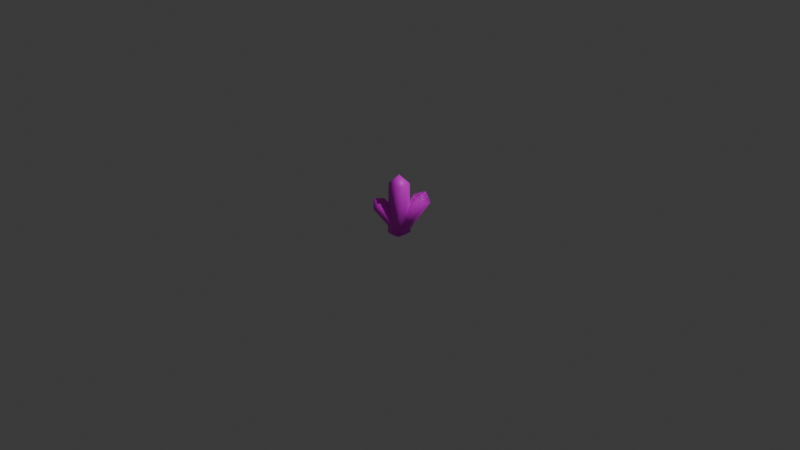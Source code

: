 # Source: Crystal_Green.blend  (saved by Blender 5.0.119; exported with 4.5.12 LTS)
import bpy
from mathutils import Matrix  # noqa: F401  (used for matrix-valued properties, if any)

bpy.ops.wm.read_factory_settings(use_empty=True)
scene = bpy.context.scene
scene.name = 'Scene'

# ---- collections
col_collection = bpy.data.collections.new('Collection'); scene.collection.children.link(col_collection)

# ---- images (referenced by path relative to the original .blend; pixels are not part of the script)
import os
ASSET_DIR = os.environ.get("B2B_ASSET_DIR", "")  # directory of the original .blend (textures are referenced by path, not embedded)
HERE = os.path.dirname(os.path.abspath(__file__))  # packed textures are extracted next to this script under _unpacked/

def load_image(name, relpath, width, height, colorspace="sRGB"):
    """Load a texture the original file referenced (path relative to the .blend, or extracted next to this script)."""
    p = next((c for c in (os.path.join(HERE, relpath), os.path.join(ASSET_DIR, relpath)) if relpath and os.path.exists(c)), "")
    if p:
        img = bpy.data.images.load(p, check_existing=True)
        img.name = name
    else:  # same state as the original file: an image datablock whose file is absent (Cycles renders it pink)
        img = bpy.data.images.new(name, width, height)
        img.source = "FILE"
        img.filepath = "//" + (relpath or name)
    img.colorspace_settings.name = colorspace
    return img
img_crystal = load_image('Crystal', 'Crystal_Green.png', 1024, 1024, 'sRGB')

# ---- materials (node trees are filled in below, after node groups)
mat_material = bpy.data.materials.new('Material')
mat_material.alpha_threshold = 0.0
mat_material.use_backface_culling_lightprobe_volume = False
mat_material.roughness = 0.5
mat_material.line_color = (0.0, 0.0, 0.0, 1.0)

# ---- material node trees
mat_material.use_nodes = True; mat_material.node_tree.nodes.clear()
_N = mat_material.node_tree.nodes; _L = mat_material.node_tree.links
n0 = _N.new('ShaderNodeOutputMaterial'); n0.name = 'Material Output'; n0.location = (200, 100)
n1 = _N.new('ShaderNodeBsdfPrincipled'); n1.name = 'Principled BSDF'; n1.location = (-200, 100)
n2 = _N.new('ShaderNodeTexImage'); n2.name = 'Image Texture'; n2.location = (-490, 80)
n2.image = img_crystal
_L.new(n1.outputs[0], n0.inputs[0])
_L.new(n2.outputs[0], n1.inputs[0])
n0.is_active_output = True

# ---- world
world_world = bpy.data.worlds.new('World'); scene.world = world_world
world_world.use_nodes = True; world_world.node_tree.nodes.clear()
_N = world_world.node_tree.nodes; _L = world_world.node_tree.links
n0 = _N.new('ShaderNodeOutputWorld'); n0.name = 'World Output'; n0.location = (200, 100)
n1 = _N.new('ShaderNodeBackground'); n1.name = 'Background'; n1.location = (-200, 100)
n1.inputs[0].default_value = (0.05088, 0.05088, 0.05088, 1.0)
_L.new(n1.outputs[0], n0.inputs[0])
n0.is_active_output = True
world_world.color = (0.05088, 0.05088, 0.05088)
world_world.sun_shadow_jitter_overblur = 0.0

# ---- cameras
cam_camera = bpy.data.cameras.new('Camera')
cam_camera.clip_end = 100.0
cam_camera.ortho_scale = 7.314

# ---- lights
light_light = bpy.data.lights.new('Light', 'POINT')
light_light.energy = 1000.0
light_light.shadow_soft_size = 0.1

# ---- meshes
me_cube_002 = bpy.data.meshes.new('Cube.002')
me_cube_002.from_pydata([(-0.01151, 0.2973, 0.1628), (0.1417, 0.07621, -0.1671), (-0.04985, 0.223, 0.1834), (0.07919, -0.002133, -0.1563), (0.09132, 0.1378, -0.2118), (-0.05336, 0.3628, 0.1081), (0.01679, 0.04486, -0.206), (-0.1631, 0.3292, 0.2142), (-0.1339, 0.3894, 0.06528), (0.02144, 0.1667, -0.2628), (-0.2032, 0.3384, 0.06128), (-0.08137, 0.1177, -0.2513), (-0.121, 0.1744, 0.1841), (0.01505, -0.06232, -0.1527), (-0.06534, -0.038, -0.1813), (-0.1997, 0.1986, 0.1366), (-0.2434, 0.2666, 0.08658), (-0.1066, 0.02309, -0.2296), (0.1417, 0.07621, -0.1671), (0.07919, -0.002133, -0.1563), (0.09132, 0.1378, -0.2118), (0.01679, 0.04486, -0.206), (0.02144, 0.1667, -0.2628), (-0.04562, 0.09185, -0.2557), (0.008918, -0.07277, -0.1412), (-0.06534, -0.038, -0.1813), (-0.1025, 0.02759, -0.2234), (0.4308, 0.3889, 0.193), (0.09148, 0.01642, -0.3577), (0.4152, 0.3104, 0.2551), (0.04856, -0.06295, -0.2808), (0.01827, 0.09492, -0.3564), (0.3552, 0.47, 0.1787), (-0.03929, 0.0005191, -0.27), (0.3672, 0.4555, 0.3616), (0.2585, 0.5134, 0.2142), (-0.07778, 0.1387, -0.3369), (0.1993, 0.4664, 0.2817), (-0.1271, 0.06399, -0.2592), (0.3591, 0.2667, 0.3272), (0.004469, -0.1318, -0.195), (-0.0844, -0.07995, -0.1643), (0.2593, 0.3067, 0.3581), (0.1867, 0.3912, 0.3485), (-0.1648, -0.009491, -0.1741), (0.5086, 0.2908, -0.2126), (0.08505, 0.04388, -0.3385), (0.5077, 0.2381, -0.1409), (0.05628, -0.02149, -0.2742), (0.4512, 0.3701, -0.2204), (0.03199, 0.02286, -0.259), (0.5182, 0.3872, -0.07452), (0.3888, 0.4299, -0.1739), (-0.01066, 0.1271, -0.3241), (0.3502, 0.4177, -0.09154), (-0.0291, 0.09379, -0.2393), (0.4808, 0.2237, -0.0573), (0.04093, -0.05688, -0.1775), (0.02096, -0.01874, -0.1436), (0.414, 0.2804, -0.01291), (0.361, 0.3628, -0.01862), (-0.03997, 0.05321, -0.144), (0.5086, 0.2908, -0.2126), (0.5077, 0.2381, -0.1409), (0.05846, 0.06952, -0.3388), (0.4512, 0.3701, -0.2204), (0.03199, 0.02286, -0.259), (0.5182, 0.3872, -0.07452), (0.3888, 0.4299, -0.1739), (-0.0108, 0.1268, -0.3238), (-0.0291, 0.09379, -0.2393), (0.4808, 0.2237, -0.0573), (0.02096, -0.01874, -0.1436), (0.414, 0.2804, -0.01291), (0.361, 0.3628, -0.01862), (-0.03997, 0.05321, -0.144)], [], [(4, 5, 0, 1), (1, 0, 2, 3), (4, 1, 3, 6), (2, 0, 7), (0, 5, 7), (4, 9, 8, 5), (9, 11, 10, 8), (4, 6, 11, 9), (10, 7, 8), (8, 7, 5), (14, 13, 12, 15), (13, 3, 2, 12), (14, 6, 3, 13), (2, 7, 12), (12, 7, 15), (14, 15, 16, 17), (17, 16, 10, 11), (14, 17, 11, 6), (10, 16, 7), (16, 15, 7), (20, 18, 19, 21), (20, 21, 23, 22), (25, 21, 19, 24), (25, 26, 23, 21), (31, 32, 27, 28), (28, 27, 29, 30), (31, 28, 30, 33), (29, 27, 34), (27, 32, 34), (31, 36, 35, 32), (36, 38, 37, 35), (31, 33, 38, 36), (37, 34, 35), (35, 34, 32), (41, 40, 39, 42), (40, 30, 29, 39), (41, 33, 30, 40), (29, 34, 39), (39, 34, 42), (41, 42, 43, 44), (44, 43, 37, 38), (41, 44, 38, 33), (37, 43, 34), (43, 42, 34), (46, 45, 47, 48), (47, 45, 51), (45, 49, 51), (53, 55, 54, 52), (54, 51, 52), (52, 51, 49), (58, 57, 56, 59), (57, 48, 47, 56), (58, 50, 48, 57), (47, 51, 56), (56, 51, 59), (58, 59, 60, 61), (61, 60, 54, 55), (58, 61, 55, 50), (54, 60, 51), (60, 59, 51), (63, 62, 67), (62, 65, 67), (64, 69, 68, 65), (64, 66, 70, 69), (68, 67, 65), (63, 67, 71), (71, 67, 73), (72, 73, 74, 75), (72, 75, 70, 66), (74, 73, 67), (65, 62, 46, 64)])
me_cube_002.polygons.foreach_set('use_smooth', [True] * 71)
_uv = me_cube_002.uv_layers.new(name='UVMap')
_uv.uv.foreach_set('vector', [0.375, 0.3749, 0.625, 0.3749, 0.625, 0.5, 0.375, 0.5, 0.375, 0.5, 0.625, 0.5, 0.625, 0.625, 0.375, 0.625, 0.2499, 0.5, 0.375, 0.5, 0.375, 0.625, 0.2499, 0.625, 0.625, 0.625, 0.625, 0.5, 0.625, 0.625, 0.625, 0.5, 0.625, 0.3749, 0.625, 0.5, 0.375, 0.3749, 0.375, 0.5, 0.625, 0.5, 0.625, 0.3749, 0.375, 0.5, 0.375, 0.625, 0.625, 0.625, 0.625, 0.5, 0.2499, 0.5, 0.2499, 0.625, 0.375, 0.625, 0.375, 0.5, 0.625, 0.625, 0.625, 0.625, 0.625, 0.5, 0.625, 0.5, 0.625, 0.5, 0.625, 0.3749, 0.375, 0.3749, 0.375, 0.5, 0.625, 0.5, 0.625, 0.3749, 0.375, 0.5, 0.375, 0.625, 0.625, 0.625, 0.625, 0.5, 0.2499, 0.5, 0.2499, 0.625, 0.375, 0.625, 0.375, 0.5, 0.625, 0.625, 0.625, 0.625, 0.625, 0.5, 0.625, 0.5, 0.625, 0.5, 0.625, 0.3749, 0.375, 0.3749, 0.625, 0.3749, 0.625, 0.5, 0.375, 0.5, 0.375, 0.5, 0.625, 0.5, 0.625, 0.625, 0.375, 0.625, 0.2499, 0.5, 0.375, 0.5, 0.375, 0.625, 0.2499, 0.625, 0.625, 0.625, 0.625, 0.5, 0.625, 0.625, 0.625, 0.5, 0.625, 0.3749, 0.625, 0.5, 0.2499, 0.5, 0.375, 0.5, 0.375, 0.625, 0.2499, 0.625, 0.2499, 0.5, 0.2499, 0.625, 0.375, 0.625, 0.375, 0.5, 0.2499, 0.5, 0.2499, 0.625, 0.375, 0.625, 0.375, 0.5, 0.2499, 0.5, 0.375, 0.5, 0.375, 0.625, 0.2499, 0.625, 0.375, 0.3749, 0.625, 0.3749, 0.625, 0.5, 0.375, 0.5, 0.375, 0.5, 0.625, 0.5, 0.625, 0.625, 0.375, 0.625, 0.2499, 0.5, 0.375, 0.5, 0.375, 0.625, 0.2499, 0.625, 0.625, 0.625, 0.625, 0.5, 0.625, 0.625, 0.625, 0.5, 0.625, 0.3749, 0.625, 0.5, 0.375, 0.3749, 0.375, 0.5, 0.625, 0.5, 0.625, 0.3749, 0.375, 0.5, 0.375, 0.625, 0.625, 0.625, 0.625, 0.5, 0.2499, 0.5, 0.2499, 0.625, 0.375, 0.625, 0.375, 0.5, 0.625, 0.625, 0.625, 0.625, 0.625, 0.5, 0.625, 0.5, 0.625, 0.5, 0.625, 0.3749, 0.375, 0.3749, 0.375, 0.5, 0.625, 0.5, 0.625, 0.3749, 0.375, 0.5, 0.375, 0.625, 0.625, 0.625, 0.625, 0.5, 0.2499, 0.5, 0.2499, 0.625, 0.375, 0.625, 0.375, 0.5, 0.625, 0.625, 0.625, 0.625, 0.625, 0.5, 0.625, 0.5, 0.625, 0.5, 0.625, 0.3749, 0.375, 0.3749, 0.625, 0.3749, 0.625, 0.5, 0.375, 0.5, 0.375, 0.5, 0.625, 0.5, 0.625, 0.625, 0.375, 0.625, 0.2499, 0.5, 0.375, 0.5, 0.375, 0.625, 0.2499, 0.625, 0.625, 0.625, 0.625, 0.5, 0.625, 0.625, 0.625, 0.5, 0.625, 0.3749, 0.625, 0.5, 0.375, 0.5, 0.625, 0.5, 0.625, 0.625, 0.375, 0.625, 0.625, 0.625, 0.625, 0.5, 0.625, 0.625, 0.625, 0.5, 0.625, 0.3749, 0.625, 0.5, 0.375, 0.5, 0.375, 0.625, 0.625, 0.625, 0.625, 0.5, 0.625, 0.625, 0.625, 0.625, 0.625, 0.5, 0.625, 0.5, 0.625, 0.5, 0.625, 0.3749, 0.375, 0.3749, 0.375, 0.5, 0.625, 0.5, 0.625, 0.3749, 0.375, 0.5, 0.375, 0.625, 0.625, 0.625, 0.625, 0.5, 0.2499, 0.5, 0.2499, 0.625, 0.375, 0.625, 0.375, 0.5, 0.625, 0.625, 0.625, 0.625, 0.625, 0.5, 0.625, 0.5, 0.625, 0.5, 0.625, 0.3749, 0.375, 0.3749, 0.625, 0.3749, 0.625, 0.5, 0.375, 0.5, 0.375, 0.5, 0.625, 0.5, 0.625, 0.625, 0.375, 0.625, 0.2499, 0.5, 0.375, 0.5, 0.375, 0.625, 0.2499, 0.625, 0.625, 0.625, 0.625, 0.5, 0.625, 0.625, 0.625, 0.5, 0.625, 0.3749, 0.625, 0.5, 0.625, 0.625, 0.625, 0.5, 0.625, 0.625, 0.625, 0.5, 0.625, 0.3749, 0.625, 0.5, 0.375, 0.3749, 0.375, 0.5, 0.625, 0.5, 0.625, 0.3749, 0.2499, 0.5, 0.2499, 0.625, 0.375, 0.625, 0.375, 0.5, 0.625, 0.5, 0.625, 0.5, 0.625, 0.3749, 0.625, 0.625, 0.625, 0.625, 0.625, 0.5, 0.625, 0.5, 0.625, 0.5, 0.625, 0.3749, 0.375, 0.3749, 0.625, 0.3749, 0.625, 0.5, 0.375, 0.5, 0.2499, 0.5, 0.375, 0.5, 0.375, 0.625, 0.2499, 0.625, 0.625, 0.5, 0.625, 0.3749, 0.625, 0.5, 0.625, 0.3749, 0.625, 0.5, 0.0, 0.0, 0.375, 0.3749])
me_cube_002.materials.append(mat_material)
me_cube_002.use_mirror_vertex_groups = False
me_cube_002.update()

# ---- objects
ob_light = bpy.data.objects.new('Light', light_light)
ob_camera = bpy.data.objects.new('Camera', cam_camera)
ob_crystal_col = bpy.data.objects.new('Crystal-col', me_cube_002)

# ---- transforms, parenting, visibility, modifiers, constraints
ob_light.location = (4.076, 1.005, 5.904)
ob_light.rotation_euler = (0.6503, 0.05522, 1.866)
ob_light.lock_rotations_4d = False
ob_light.empty_display_type = 'ARROWS'
ob_light.color = (0.0, 0.0, 0.0, 0.0)
ob_light.lineart.crease_threshold = 0.0
ob_camera.location = (7.359, -6.926, 4.958)
ob_camera.rotation_euler = (1.109, 0.0, 0.8149)
ob_camera.lock_rotations_4d = False
ob_camera.empty_display_type = 'ARROWS'
ob_camera.color = (0.0, 0.0, 0.0, 0.0)
ob_camera.display_type = 'WIRE'
ob_camera.lineart.crease_threshold = 0.0
ob_crystal_col.location = (0.003778, -0.1257, 0.0008758)
ob_crystal_col.rotation_euler = (0.6243, -0.4813, 0.4276)
ob_crystal_col.scale = (0.7326, 0.7326, 0.7326)
ob_crystal_col.lock_rotations_4d = False
ob_crystal_col.empty_display_type = 'ARROWS'
ob_crystal_col.lineart.crease_threshold = 0.0

# ---- collection membership
col_collection.objects.link(ob_light)
col_collection.objects.link(ob_camera)
col_collection.objects.link(ob_crystal_col)

# ---- scene / render settings (as saved in the file)
scene.camera = ob_camera
scene.frame_start = 1; scene.frame_end = 250; scene.frame_set(1)
scene.render.engine = 'BLENDER_EEVEE_NEXT'
scene.render.bake_bias = 0.0
scene.render.bake_samples = 0
scene.cycles.sampling_pattern = 'TABULATED_SOBOL'
scene.eevee.use_volume_custom_range = False
bpy.context.view_layer.update()
